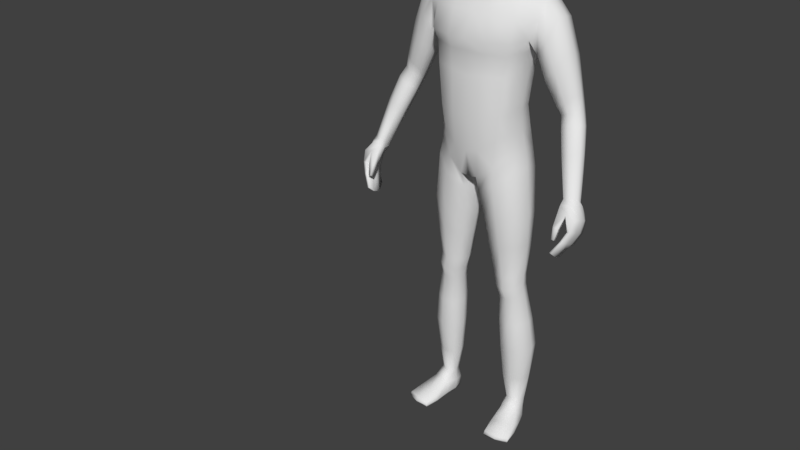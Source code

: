 # Source: Zuko.blend  (saved by Blender 2.90.8; exported with 4.5.12 LTS)
import bpy
from mathutils import Matrix  # noqa: F401  (used for matrix-valued properties, if any)

bpy.ops.wm.read_factory_settings(use_empty=True)
scene = bpy.context.scene
scene.name = 'Scene'

# ---- collections
col_collection_1 = bpy.data.collections.new('Collection 1'); scene.collection.children.link(col_collection_1)

# ---- materials (node trees are filled in below, after node groups)
mat_material = bpy.data.materials.new('Material')
mat_material.alpha_threshold = 0.0
mat_material.use_transparent_shadow = False
mat_material.roughness = 0.5
mat_material.line_color = (0.0, 0.0, 0.0, 1.0)
mat_material_001 = bpy.data.materials.new('Material.001')
mat_material_001.alpha_threshold = 0.0
mat_material_001.use_transparent_shadow = False
mat_material_001.diffuse_color = (0.0, 0.0, 0.0, 1.0)
mat_material_001.roughness = 0.5
mat_material_001.specular_intensity = 0.0

# ---- material node trees

# ---- world
world_world = bpy.data.worlds.new('World'); scene.world = world_world
world_world.color = (0.05088, 0.05088, 0.05088)
world_world.use_sun_shadow = False
world_world.sun_shadow_jitter_overblur = 0.0
world_world.cycles.sampling_method = 'MANUAL'

# ---- meshes
me_cube = bpy.data.meshes.new('Cube')
me_cube.from_pydata([(0.03365, 0.07679, 1.705), (0.07797, -0.03624, 1.703), (0.03158, -0.0622, 1.531), (0.03514, -0.04463, 1.758), (0.03855, 0.03384, 1.758), (0.04386, 0.02908, 1.557), (0.02939, -0.09313, 1.594), (0.03238, -0.09233, 1.696), (0.0742, -0.03865, 1.605), (0.07181, 0.02713, 1.62), (0.07897, 0.02951, 1.705), (0.027, 0.07602, 1.624), (0.03587, 0.06141, 1.734), (0.0517, 0.05492, 1.621), (0.05743, 0.02555, 1.58), (0.0637, -0.03947, 1.737), (0.05529, -0.06961, 1.595), (0.02799, -0.08427, 1.539), (0.02979, 0.05296, 1.58), (0.06002, 0.05598, 1.698), (0.05803, -0.04369, 1.56), (0.06624, 0.02961, 1.737), (0.05987, -0.06841, 1.692), (0.03258, -0.07888, 1.731), (0.0, -0.04768, 1.764), (0.0, 0.0369, 1.766), (0.03881, -0.002637, 1.768), (0.0, -0.06524, 1.524), (0.04566, 0.06822, 1.506), (0.03462, -0.01626, 1.547), (0.03208, -0.09406, 1.651), (0.0, -0.103, 1.595), (0.0, -0.1022, 1.702), (0.08056, -0.03571, 1.658), (0.07876, 0.02984, 1.666), (0.08131, -0.004875, 1.617), (0.0859, -0.001605, 1.711), (0.03046, 0.08121, 1.669), (0.0, 0.0849, 1.626), (0.0, 0.08571, 1.713), (0.04778, -0.06626, 1.564), (0.05304, -0.06377, 1.721), (0.04859, 0.04745, 1.592), (0.05606, 0.04981, 1.723), (0.05698, 0.05807, 1.663), (0.06361, -0.008028, 1.571), (0.06957, -0.002374, 1.746), (0.06024, -0.06765, 1.648), (0.08845, -0.001959, 1.668), (0.0, 0.05898, 1.578), (0.0, 0.06753, 1.742), (0.0, -0.09055, 1.536), (0.0, -0.08516, 1.737), (0.0, -0.002686, 1.776), (0.0, -0.01626, 1.539), (0.0, -0.1059, 1.656), (0.0, 0.09147, 1.676), (0.128, 0.06663, 0.9733), (0.12, -0.04304, 0.9708), (0.1878, -0.005869, 1.435), (0.0, 0.0984, 0.902), (0.0, -0.07383, 0.8843), (0.0, 0.08263, 1.471), (0.0, -0.03519, 1.459), (0.122, 0.03826, 1.109), (0.1367, 0.03987, 1.228), (0.1678, 0.07055, 1.329), (0.1184, -0.0513, 1.101), (0.1328, -0.0522, 1.226), (0.0, 0.06482, 1.083), (0.0, 0.06838, 1.207), (0.0, 0.1129, 1.325), (0.0, -0.1196, 1.321), (0.0, -0.1047, 1.207), (0.0, -0.1029, 1.078), (0.02088, 0.09973, 0.9108), (0.0267, -0.07556, 0.8899), (0.06831, 0.09766, 1.47), (0.06768, -0.03519, 1.47), (0.04374, -0.1029, 1.087), (0.04708, -0.1047, 1.216), (0.06115, -0.1082, 1.312), (0.04244, 0.1243, 1.316), (0.03922, 0.07974, 1.213), (0.03501, 0.07617, 1.086), (0.0, 0.05737, 1.539), (0.0, -0.01191, 1.507), (0.03081, 0.05737, 1.538), (0.03719, -0.01191, 1.507), (0.152, 0.06281, 0.09369), (0.1561, 0.02871, 0.09415), (0.1104, 0.05423, 0.0929), (0.1166, 0.01517, 0.09361), (0.13, -0.04623, 0.9177), (0.1427, 0.06227, 0.9143), (0.02962, 0.08224, 0.8425), (0.02813, -0.05958, 0.8408), (0.0, -0.09302, 0.9741), (0.1234, 0.05327, 1.041), (0.1179, -0.04725, 1.036), (0.0, 0.09677, 0.9734), (0.03981, -0.09302, 0.9827), (0.03806, 0.1016, 0.9818), (0.1385, -0.01241, 0.5579), (0.1451, 0.04773, 0.5591), (0.06845, 0.05139, 0.5562), (0.0682, -0.01625, 0.5541), (0.1442, -0.004429, 0.4869), (0.1496, 0.05032, 0.4889), (0.08543, 0.05188, 0.4799), (0.08551, -0.008566, 0.4777), (0.1556, 0.05582, 0.7717), (0.03732, 0.05868, 0.7565), (0.03724, -0.03885, 0.7533), (0.1453, -0.03972, 0.7689), (0.169, 0.004533, 0.2933), (0.1762, 0.07596, 0.2994), (0.09279, 0.06965, 0.2979), (0.09319, -0.001624, 0.2915), (0.1474, 0.04301, 0.5243), (0.07696, 0.04769, 0.5183), (0.0769, -0.01755, 0.5154), (0.1414, -0.01614, 0.5218), (0.08369, 0.09426, 0.9415), (0.07848, -0.06849, 0.9311), (0.1358, 0.08792, 1.45), (0.136, -0.02598, 1.454), (0.09935, -0.08061, 1.091), (0.1117, -0.08191, 1.217), (0.1328, -0.08535, 1.318), (0.1318, 0.1106, 1.312), (0.1102, 0.06724, 1.216), (0.09791, 0.06505, 1.098), (0.1293, 0.06724, 0.09171), (0.1385, 0.01729, 0.09234), (0.08337, -0.07296, 0.8789), (0.08653, 0.08514, 0.8762), (0.08933, 0.08477, 1.011), (0.08939, -0.07461, 1.012), (0.1069, -0.03156, 0.5559), (0.1071, 0.0671, 0.557), (0.1183, -0.02168, 0.4814), (0.1181, 0.06857, 0.4858), (0.0955, 0.07692, 0.7637), (0.09532, -0.06229, 0.7607), (0.1344, -0.0121, 0.2919), (0.1348, 0.09506, 0.299), (0.1128, 0.06187, 0.5216), (0.1128, -0.03431, 0.5182), (0.1366, 0.01227, 0.9863), (0.0, 0.01234, 0.8783), (0.1284, -0.003335, 1.107), (0.1432, -0.002973, 1.228), (0.01172, 0.01209, 0.8787), (0.08258, 0.02903, 1.48), (0.0, 0.06822, 1.503), (0.05204, 0.03148, 1.527), (0.1622, 0.04825, 0.09423), (0.1043, 0.03163, 0.0933), (0.01119, 0.009354, 0.8333), (0.1483, 0.01097, 0.9297), (0.1308, 0.002, 1.046), (0.05586, 0.0179, 0.554), (0.1525, 0.01961, 0.5588), (0.07422, 0.0216, 0.4774), (0.1565, 0.02464, 0.4893), (0.165, 0.01045, 0.7719), (0.02061, 0.01089, 0.7527), (0.07982, 0.03277, 0.2943), (0.1839, 0.04182, 0.2967), (0.1545, 0.01525, 0.5239), (0.06507, 0.01571, 0.5154), (0.1083, 0.0677, 0.02559), (0.1371, 0.02913, 1.462), (0.1813, 0.07724, 1.378), (0.1813, -0.03087, 1.382), (0.0, 0.1084, 1.399), (0.0, -0.08279, 1.39), (0.05139, 0.1197, 1.394), (0.06215, -0.08279, 1.387), (0.1332, -0.06481, 1.388), (0.1328, 0.1069, 1.388), (0.1868, 0.06598, 1.428), (0.1622, -0.03991, 1.324), (0.1912, 0.02902, 1.438), (0.1753, 0.01668, 1.316), (0.2096, 0.07724, 1.327), (0.2273, 0.06598, 1.383), (0.2116, -0.03086, 1.33), (0.2294, -0.005865, 1.391), (0.2341, 0.02902, 1.392), (0.184, 0.01668, 1.272), (0.1853, -0.02628, 1.283), (0.1875, 0.06691, 1.287), (0.3386, -0.04084, 0.887), (0.2873, 0.05597, 1.113), (0.3062, 0.04988, 1.126), (0.2838, -0.006383, 1.131), (0.3059, 0.007308, 1.139), (0.3122, 0.02531, 1.133), (0.2543, 0.02157, 1.108), (0.2579, -0.0007784, 1.12), (0.2637, 0.05277, 1.105), (0.3418, -0.02909, 1.038), (0.3604, -0.03887, 0.8964), (0.3508, -0.07858, 0.9132), (0.3664, -0.06569, 0.9165), (0.3681, -0.04994, 0.904), (0.3259, -0.07126, 0.9049), (0.3319, -0.08311, 0.9157), (0.3273, -0.05234, 0.8931), (0.3198, -0.04821, 1.03), (0.2936, -0.04448, 1.019), (0.2897, -0.021, 1.006), (0.3444, -0.01007, 1.028), (0.3399, 0.004779, 1.025), (0.318, 0.01121, 1.008), (0.2956, 0.00784, 1.001), (0.2703, 0.02779, 1.293), (0.2082, -0.01933, 1.216), (0.2646, -0.002505, 1.295), (0.2401, -0.02456, 1.252), (0.2652, 0.06059, 1.284), (0.2431, 0.0705, 1.241), (0.2152, 0.06247, 1.212), (0.2074, 0.01824, 1.204), (0.3339, -0.1416, 0.771), (0.3297, -0.09544, 0.8985), (0.3411, -0.07121, 0.7622), (0.3399, -0.03357, 0.878), (0.3404, -0.1412, 0.7694), (0.3599, -0.09025, 0.9034), (0.347, -0.07089, 0.7608), (0.3634, -0.03513, 0.8841), (0.3695, -0.1135, 0.8361), (0.3698, -0.04321, 0.807), (0.3796, -0.04321, 0.8087), (0.3804, -0.1135, 0.838), (0.3564, -0.05864, 0.7731), (0.3642, -0.05864, 0.7732), (0.3648, -0.1263, 0.806), (0.3561, -0.1263, 0.8059), (0.3552, -0.1055, 0.8794), (0.365, -0.03316, 0.8436), (0.3815, -0.03316, 0.8462), (0.3828, -0.1035, 0.8738), (0.3308, -0.09719, 0.7456), (0.331, -0.1219, 0.7533), (0.3255, -0.07575, 0.8885), (0.3288, -0.05015, 0.8871), (0.3429, -0.1212, 0.7505), (0.3427, -0.09655, 0.7428), (0.3759, -0.05015, 0.8941), (0.3739, -0.07194, 0.9023), (0.3849, -0.06913, 0.8191), (0.3849, -0.09132, 0.8289), (0.3649, -0.09132, 0.8254), (0.3649, -0.06913, 0.8156), (0.3525, -0.1037, 0.7949), (0.3522, -0.08567, 0.7879), (0.3684, -0.08119, 0.7842), (0.3684, -0.1037, 0.7952), (0.3904, -0.05964, 0.857), (0.3904, -0.08156, 0.866), (0.3491, -0.08328, 0.8668), (0.3568, -0.05964, 0.8518), (0.3331, -0.1357, 0.8105), (0.3302, -0.1262, 0.8459), (0.33, -0.1252, 0.8043), (0.3263, -0.1125, 0.841), (0.3409, -0.1357, 0.8095), (0.3467, -0.1262, 0.8433), (0.3413, -0.1252, 0.8053), (0.3457, -0.1125, 0.8385), (0.1203, -0.1072, 0.009007), (0.1189, -0.1079, 0.02878), (0.1102, 0.06373, 0.01325), (0.1063, 0.06386, 0.05225), (0.1962, -0.09266, 0.009007), (0.1977, -0.09286, 0.02878), (0.1443, 0.07003, 0.01337), (0.145, 0.07053, 0.05248), (0.1079, -0.01288, 0.01514), (0.1107, -0.009618, 0.06434), (0.1729, -0.0004632, 0.01514), (0.1648, 0.00163, 0.0647), (0.09929, 0.02912, 0.05714), (0.1586, 0.03922, 0.01099), (0.1066, 0.0293, 0.01099), (0.1621, 0.04204, 0.05729), (0.126, 0.0689, 0.01197), (0.1236, 0.07418, 0.05116), (0.1588, -0.1032, 0.007468), (0.159, -0.1039, 0.02971), (0.1393, -0.008526, 0.06944), (0.1405, -0.006909, 0.01227), (0.1326, 0.03434, 0.007786), (0.1177, -0.1122, 0.0185), (0.1447, 0.07408, 0.02553), (0.2004, -0.09637, 0.0185), (0.1789, 0.001207, 0.02741), (0.1018, -0.01351, 0.02741), (0.1631, 0.0416, 0.02381), (0.1016, 0.02986, 0.02381), (0.1606, -0.1126, 0.01852), (0.1246, 0.07637, 0.0262), (0.1131, -0.06326, 0.009912), (0.188, -0.04801, 0.0402), (0.1114, -0.06262, 0.0402), (0.1866, -0.04923, 0.009912), (0.1498, -0.05572, 0.04469), (0.15, -0.05674, 0.006848), (0.1066, -0.06542, 0.02081), (0.1935, -0.04882, 0.02081), (0.04837, -0.01584, 1.488), (0.0, -0.01584, 1.484), (0.06096, 0.02974, 1.5), (0.3024, 0.02601, 1.175), (0.2438, -0.006685, 1.145), (0.2723, -0.01242, 1.163), (0.296, 0.004031, 1.181), (0.2964, 0.05071, 1.167), (0.2759, 0.05806, 1.145), (0.2501, 0.05346, 1.132), (0.2407, 0.02059, 1.133), (0.3213, -0.00625, 1.108), (0.2682, -0.01552, 1.088), (0.3209, 0.03382, 1.094), (0.2971, 0.04025, 1.079), (0.273, 0.03688, 1.071), (0.2951, -0.02149, 1.1), (0.2643, 0.008041, 1.076), (0.3266, 0.01199, 1.102), (0.1647, 0.06467, 0.3944), (0.08743, 0.06219, 0.3889), (0.08769, -0.006769, 0.3844), (0.1581, -0.00138, 0.3901), (0.1265, 0.08423, 0.3925), (0.1264, -0.01912, 0.3865), (0.1724, 0.03336, 0.3932), (0.07478, 0.02703, 0.3857), (0.1627, 0.01839, 0.1798), (0.1642, 0.07388, 0.1827), (0.09842, 0.06595, 0.1816), (0.102, 0.007836, 0.1786), (0.1353, 0.003568, 0.1781), (0.1305, 0.08617, 0.1814), (0.0884, 0.03458, 0.1799), (0.1738, 0.04831, 0.1817), (0.1449, -0.02752, 0.6693), (0.1537, 0.05319, 0.6714), (0.0526, 0.05657, 0.662), (0.05243, -0.02906, 0.6592), (0.1028, 0.07417, 0.6661), (0.1026, -0.04915, 0.664), (0.1624, 0.01509, 0.6714), (0.03741, 0.01443, 0.6589), (0.1489, 0.05277, 1.29), (0.0, 0.08588, 1.28), (0.0, -0.1014, 1.279), (0.04658, 0.09601, 1.277), (0.05961, -0.09511, 1.276), (0.1211, -0.07474, 1.28), (0.1201, 0.08421, 1.276), (0.1553, 0.008453, 1.283), (0.1445, -0.03952, 1.287)], [], [(0, 37, 56, 39), (0, 39, 50, 12), (0, 12, 43, 19), (0, 19, 44, 37), (1, 33, 48, 36), (1, 36, 46, 15), (1, 15, 41, 22), (1, 22, 47, 33), (2, 27, 54, 29), (2, 29, 45, 20), (2, 20, 40, 17), (2, 17, 51, 27), (3, 15, 46, 26), (3, 26, 53, 24), (3, 24, 52, 23), (3, 23, 41, 15), (4, 21, 43, 12), (4, 12, 50, 25), (4, 25, 53, 26), (4, 26, 46, 21), (18, 87, 85, 49), (5, 18, 42, 14), (5, 14, 45, 29), (5, 156, 87, 18), (6, 17, 40, 16), (6, 16, 47, 30), (6, 30, 55, 31), (6, 31, 51, 17), (7, 30, 47, 22), (7, 22, 41, 23), (7, 23, 52, 32), (7, 32, 55, 30), (8, 20, 45, 35), (8, 35, 48, 33), (8, 33, 47, 16), (8, 16, 40, 20), (9, 14, 42, 13), (9, 13, 44, 34), (9, 34, 48, 35), (9, 35, 45, 14), (10, 34, 44, 19), (10, 19, 43, 21), (10, 21, 46, 36), (10, 36, 48, 34), (11, 18, 49, 38), (11, 38, 56, 37), (11, 37, 44, 13), (11, 13, 42, 18), (102, 75, 60, 100), (179, 78, 63, 177), (28, 155, 85, 87), (153, 76, 61, 150), (101, 79, 74, 97), (79, 80, 73, 74), (361, 81, 72, 359), (178, 82, 71, 176), (360, 83, 70, 358), (83, 84, 69, 70), (161, 151, 67, 99), (151, 152, 68, 67), (364, 185, 183, 365), (131, 132, 84, 83), (363, 131, 83, 360), (181, 130, 82, 178), (362, 129, 81, 361), (127, 128, 80, 79), (138, 127, 79, 101), (348, 341, 90, 157), (173, 154, 78, 126), (180, 126, 78, 179), (137, 123, 75, 102), (29, 88, 156, 5), (316, 28, 87, 156), (315, 314, 88, 86), (90, 285, 289, 157), (346, 342, 89, 133), (347, 343, 91, 158), (345, 344, 92, 134), (124, 76, 96, 135), (153, 75, 95, 159), (123, 57, 94, 136), (149, 58, 93, 160), (132, 137, 102, 84), (124, 138, 101, 76), (149, 161, 99, 58), (76, 101, 97, 61), (84, 102, 100, 69), (354, 352, 106, 139), (356, 351, 105, 162), (353, 350, 104, 140), (355, 349, 103, 163), (148, 121, 110, 141), (171, 120, 109, 164), (147, 119, 108, 142), (170, 122, 107, 165), (160, 93, 114, 166), (136, 94, 111, 143), (159, 95, 112, 167), (135, 96, 113, 144), (338, 335, 118, 145), (340, 334, 117, 168), (337, 333, 116, 146), (339, 336, 115, 169), (163, 103, 122, 170), (140, 104, 119, 147), (162, 105, 120, 171), (139, 106, 121, 148), (103, 139, 148, 122), (105, 140, 147, 120), (334, 337, 146, 117), (336, 338, 145, 115), (93, 135, 144, 114), (95, 136, 143, 112), (120, 147, 142, 109), (122, 148, 141, 107), (351, 353, 140, 105), (349, 354, 139, 103), (58, 99, 138, 124), (64, 98, 137, 132), (75, 123, 136, 95), (58, 124, 135, 93), (341, 345, 134, 90), (343, 346, 133, 91), (134, 294, 285, 90), (98, 57, 123, 137), (175, 59, 126, 180), (184, 173, 126, 59), (99, 67, 127, 138), (67, 68, 128, 127), (365, 183, 129, 362), (174, 66, 130, 181), (357, 65, 131, 363), (65, 64, 132, 131), (182, 125, 173, 184), (92, 283, 294, 134), (106, 162, 171, 121), (104, 163, 170, 119), (333, 339, 169, 116), (335, 340, 168, 118), (96, 159, 167, 113), (94, 160, 166, 111), (119, 170, 165, 108), (121, 171, 164, 110), (350, 355, 163, 104), (352, 356, 162, 106), (57, 98, 161, 149), (57, 149, 160, 94), (76, 153, 159, 96), (344, 347, 158, 92), (158, 286, 283, 92), (314, 316, 156, 88), (54, 86, 88, 29), (125, 77, 154, 173), (342, 348, 157, 89), (357, 66, 185, 364), (64, 65, 152, 151), (98, 64, 151, 161), (75, 153, 150, 60), (182, 174, 181, 125), (183, 175, 180, 129), (129, 180, 179, 81), (125, 181, 178, 77), (77, 178, 176, 62), (81, 179, 177, 72), (317, 320, 198, 199), (321, 317, 199, 196), (319, 318, 201, 197), (320, 319, 197, 198), (184, 59, 189, 190), (174, 182, 187, 186), (66, 174, 186, 193), (185, 66, 193, 191), (183, 185, 191, 192), (59, 175, 188, 189), (175, 183, 192, 188), (182, 184, 190, 187), (215, 214, 207, 204), (211, 212, 209, 205), (203, 211, 205, 206), (212, 213, 208, 209), (322, 321, 196, 195), (323, 322, 195, 202), (324, 323, 202, 200), (318, 324, 200, 201), (207, 252, 233, 204), (206, 253, 252, 207), (205, 231, 253, 206), (209, 227, 231, 205), (214, 203, 206, 207), (216, 215, 204, 194), (217, 216, 194, 210), (213, 217, 210, 208), (331, 329, 217, 213), (329, 328, 216, 217), (328, 327, 215, 216), (332, 325, 203, 214), (326, 331, 213, 212), (325, 330, 211, 203), (330, 326, 212, 211), (327, 332, 214, 215), (192, 191, 225, 219), (191, 193, 224, 225), (193, 186, 223, 224), (186, 187, 222, 223), (189, 188, 221, 220), (188, 192, 219, 221), (187, 190, 218, 222), (190, 189, 220, 218), (265, 249, 229, 243), (243, 229, 233, 244), (263, 253, 231, 245), (245, 231, 227, 242), (247, 250, 230, 226), (208, 248, 227, 209), (240, 237, 234, 241), (261, 255, 237, 240), (238, 235, 236, 239), (259, 257, 235, 238), (246, 259, 238, 228), (228, 238, 239, 232), (250, 261, 240, 230), (230, 240, 241, 226), (237, 245, 242, 234), (255, 263, 245, 237), (235, 243, 244, 236), (257, 265, 243, 235), (234, 242, 264, 256), (256, 264, 265, 257), (236, 244, 262, 254), (254, 262, 263, 255), (232, 239, 260, 251), (251, 260, 261, 250), (226, 241, 258, 247), (247, 258, 259, 246), (241, 234, 256, 258), (258, 256, 257, 259), (239, 236, 254, 260), (260, 254, 255, 261), (210, 249, 248, 208), (194, 229, 249, 210), (228, 232, 251, 246), (246, 251, 250, 247), (244, 233, 252, 262), (262, 252, 253, 263), (264, 248, 249, 265), (266, 267, 269, 268), (268, 269, 273, 272), (272, 273, 271, 270), (270, 271, 267, 266), (268, 272, 270, 266), (273, 269, 248, 264), (204, 233, 229, 194), (271, 273, 264, 242), (269, 267, 227, 248), (267, 271, 242, 227), (303, 286, 277, 172), (305, 291, 281, 298), (313, 307, 279, 299), (304, 293, 275, 297), (311, 309, 278, 292), (310, 308, 275, 293), (91, 277, 286, 158), (296, 287, 284, 295), (302, 289, 285, 300), (312, 308, 283, 301), (298, 281, 289, 302), (290, 280, 287, 296), (133, 291, 277, 91), (301, 283, 286, 303), (89, 281, 291, 133), (276, 290, 296, 288), (288, 296, 295, 282), (157, 289, 281, 89), (307, 310, 293, 279), (306, 311, 292, 274), (299, 279, 293, 304), (172, 277, 291, 305), (276, 172, 305, 290), (278, 299, 304, 292), (282, 301, 303, 288), (280, 298, 302, 287), (306, 312, 301, 282), (287, 302, 300, 284), (292, 304, 297, 274), (309, 313, 299, 278), (290, 305, 298, 280), (288, 303, 172, 276), (284, 300, 313, 309), (274, 297, 312, 306), (282, 295, 311, 306), (285, 294, 310, 307), (297, 275, 308, 312), (294, 283, 308, 310), (295, 284, 309, 311), (300, 285, 307, 313), (78, 154, 316, 314), (63, 78, 314, 315), (154, 77, 28, 316), (77, 62, 155, 28), (219, 225, 324, 318), (225, 224, 323, 324), (224, 223, 322, 323), (223, 222, 321, 322), (220, 221, 319, 320), (221, 219, 318, 319), (222, 218, 317, 321), (218, 220, 320, 317), (196, 199, 332, 327), (197, 201, 326, 330), (198, 197, 330, 325), (201, 200, 331, 326), (199, 198, 325, 332), (195, 196, 327, 328), (202, 195, 328, 329), (200, 202, 329, 331), (110, 164, 340, 335), (108, 165, 339, 333), (107, 141, 338, 336), (109, 142, 337, 334), (165, 107, 336, 339), (142, 108, 333, 337), (164, 109, 334, 340), (141, 110, 335, 338), (116, 169, 348, 342), (118, 168, 347, 344), (117, 146, 346, 343), (115, 145, 345, 341), (145, 118, 344, 345), (168, 117, 343, 347), (146, 116, 342, 346), (169, 115, 341, 348), (113, 167, 356, 352), (111, 166, 355, 350), (114, 144, 354, 349), (112, 143, 353, 351), (166, 114, 349, 355), (143, 111, 350, 353), (167, 112, 351, 356), (144, 113, 352, 354), (65, 357, 364, 152), (66, 357, 363, 130), (68, 365, 362, 128), (128, 362, 361, 80), (130, 363, 360, 82), (152, 364, 365, 68), (82, 360, 358, 71), (80, 361, 359, 73)])
me_cube.polygons.foreach_set('use_smooth', [True] * 347)
me_cube.materials.append(mat_material)
me_cube.materials.append(mat_material_001)
me_cube.use_remesh_preserve_volume = False
me_cube.use_remesh_preserve_attributes = False
me_cube.use_mirror_vertex_groups = False
me_cube.update()
arm_armature = bpy.data.armatures.new('Armature')  # bones are not reproduced

# ---- objects
ob_armature = bpy.data.objects.new('Armature', arm_armature)
ob_cube = bpy.data.objects.new('Cube', me_cube)

# ---- transforms, parenting, visibility, modifiers, constraints
ob_armature.location = (0.0, 0.0, 0.8848)
ob_armature.rotation_mode = 'QUATERNION'
ob_armature.rotation_quaternion = (1.0, 0.0, 0.0, 0.0)
ob_armature.show_in_front = True
ob_armature.lineart.crease_threshold = 0.0
ob_cube.parent = ob_armature
ob_cube.matrix_parent_inverse = Matrix(((1.0, -0.0, 0.0, -0.0), (-0.0, 1.0, -0.0, 0.0), (0.0, -0.0, 1.0, -0.8848), (-0.0, 0.0, -0.0, 1.0)))
ob_cube.location = (0.0, 0.0, 0.0)
ob_cube.lock_rotations_4d = False
ob_cube.empty_display_type = 'ARROWS'
ob_cube.lineart.crease_threshold = 0.0
_vg = ob_cube.vertex_groups.new(name='Hip')
for _i, _w in zip([0, 5, 12, 18, 19, 28, 43, 49, 57, 58, 60, 61, 64, 67, 69, 74, 75, 76, 77, 79, 84, 85, 87, 93, 94, 95, 96, 97, 98, 99, 100, 101, 102, 112, 113, 123, 124, 127, 132, 135, 136, 137, 138, 149, 150, 151, 153, 155, 156, 159, 160, 161, 167, 316], [0.001108, 0.001772, 0.003741, 0.003401, 0.004515, 0.09355, 0.01521, 0.0004, 0.03754, 0.08329, 0.2164, 0.2545, 0.03021, 0.06152, 0.09258, 0.1264, 0.3171, 0.1458, 0.0003976, 0.09787, 0.09042, 0.002937, 0.03992, 0.02098, 0.05225, 0.0, 0.0, 0.7268, 0.3643, 0.3523, 0.6103, 0.6627, 0.5585, 0.005369, 0.002628, 0.1575, 0.1273, 0.105, 0.06672, 0.07222, 0.0, 0.3557, 0.4703, 0.1711, 0.1431, 0.0371, 0.2407, 2.05e-05, 0.01822, 0.0, 0.01337, 0.3713, 0.008274, 0.006788]): _vg.add([_i], _w, 'REPLACE')
_vg = ob_cube.vertex_groups.new(name='Spine')
for _i, _w in zip([57, 58, 60, 64, 65, 66, 67, 68, 69, 70, 71, 72, 73, 74, 75, 79, 80, 81, 82, 83, 84, 93, 94, 97, 98, 99, 100, 101, 102, 123, 124, 127, 128, 129, 130, 131, 132, 137, 138, 149, 151, 152, 160, 161, 176, 177, 178, 179, 180, 183, 185, 357, 358, 359, 360, 361, 362, 363, 364, 365], [0.1769, 0.1403, 0.03226, 0.8146, 0.652, 0.0427, 0.8145, 0.6687, 0.831, 0.7965, 0.1178, 0.2152, 0.7845, 0.8064, 0.03371, 0.8267, 0.7551, 0.1842, 0.1216, 0.7691, 0.8244, 0.0003648, 0.02404, 0.1237, 0.5504, 0.5829, 0.1831, 0.1466, 0.2076, 0.08437, 0.04987, 0.8069, 0.7124, 0.1498, 0.1098, 0.6951, 0.7973, 0.3351, 0.2943, 0.2235, 0.8155, 0.6526, 0.03592, 0.623, 0.01521, 0.06457, 0.0153, 0.05366, 0.01698, 0.06564, 0.01964, 0.1995, 0.2637, 0.4145, 0.2577, 0.3172, 0.2928, 0.2588, 0.242, 0.2444]): _vg.add([_i], _w, 'REPLACE')
_vg = ob_cube.vertex_groups.new(name='Chest')
for _i, _w in zip([5, 27, 28, 29, 49, 54, 62, 63, 64, 65, 66, 67, 68, 70, 71, 72, 73, 77, 78, 80, 81, 82, 83, 85, 86, 87, 88, 125, 126, 127, 128, 129, 130, 131, 132, 151, 152, 154, 155, 156, 175, 176, 177, 178, 179, 180, 181, 183, 185, 314, 315, 316, 357, 358, 359, 360, 361, 362, 363, 364, 365], [0.04096, 0.002824, 0.4388, 0.03741, 0.009091, 0.06623, 0.5363, 0.7413, 0.01322, 0.1234, 0.05765, 0.01544, 0.164, 0.1326, 0.6301, 0.6761, 0.1574, 0.1614, 0.2199, 0.1764, 0.6576, 0.5699, 0.144, 0.09158, 0.2258, 0.1207, 0.207, 0.03312, 0.05642, 0.006096, 0.1662, 0.4436, 0.1973, 0.1304, 0.005267, 0.01345, 0.1333, 0.08022, 0.2889, 0.1522, 0.0219, 0.5561, 0.7622, 0.2765, 0.645, 0.1901, 0.07688, 0.1207, 0.02366, 0.4077, 0.6102, 0.3705, 0.1753, 0.5916, 0.5169, 0.5499, 0.5695, 0.4467, 0.3209, 0.2331, 0.3257]): _vg.add([_i], _w, 'REPLACE')
_vg = ob_cube.vertex_groups.new(name='Neck')
for _i, _w in zip([2, 5, 6, 8, 9, 11, 13, 14, 16, 17, 18, 20, 27, 28, 29, 30, 31, 32, 33, 34, 35, 37, 38, 40, 42, 44, 45, 47, 48, 49, 51, 54, 55, 56, 62, 63, 77, 78, 85, 86, 87, 88, 154, 155, 156, 176, 177, 178, 314, 315, 316], [0.3718, 0.6585, 0.137, 0.1374, 0.08953, 0.06787, 0.07621, 0.2994, 0.1559, 0.2831, 0.2202, 0.3161, 0.3811, 0.1679, 0.7173, 0.0539, 0.1273, 1.121e-05, 0.04458, 0.01401, 0.1164, 0.00462, 0.06859, 0.3045, 0.1665, 0.01074, 0.4389, 0.05673, 0.01787, 0.2389, 0.2761, 0.7861, 0.05335, 0.004934, 0.0, 0.04048, 0.0, 0.05783, 0.7032, 0.6856, 0.6713, 0.6105, 0.0, 0.0, 0.6263, 0.0652, 0.007954, 0.006758, 0.06467, 0.0, 0.0]): _vg.add([_i], _w, 'REPLACE')
_vg = ob_cube.vertex_groups.new(name='Head')
for _i, _w in zip([0, 1, 2, 3, 4, 5, 6, 7, 8, 9, 10, 11, 12, 13, 14, 15, 16, 17, 18, 19, 20, 21, 22, 23, 24, 25, 26, 27, 28, 29, 30, 31, 32, 33, 34, 35, 36, 37, 38, 39, 40, 41, 42, 43, 44, 45, 46, 47, 48, 49, 50, 51, 52, 53, 54, 55, 56, 85, 86, 87, 88, 155, 156, 316], [0.9848, 0.9812, 0.5946, 0.9947, 0.9961, 0.2623, 0.8545, 0.974, 0.8544, 0.9012, 0.9846, 0.9213, 0.9921, 0.9136, 0.6703, 0.9909, 0.8356, 0.6941, 0.7408, 0.9831, 0.6647, 0.9924, 0.9737, 0.9867, 0.9954, 0.997, 0.9975, 0.5824, 0.02653, 0.2136, 0.9427, 0.8639, 0.9734, 0.9497, 0.9647, 0.8757, 0.9852, 0.9686, 0.92, 0.9847, 0.681, 0.9856, 0.8105, 0.9901, 0.9657, 0.5375, 0.9935, 0.9399, 0.9634, 0.7183, 0.9922, 0.7, 0.9863, 0.9994, 0.1277, 0.9431, 0.9682, 0.1699, 0.02886, 0.1412, 0.04878, 0.04484, 0.09065, 0.01191]): _vg.add([_i], _w, 'REPLACE')
_vg = ob_cube.vertex_groups.new(name='Shoulder.L')
for _i, _w in zip([5, 28, 59, 62, 63, 65, 66, 68, 70, 71, 72, 77, 78, 80, 81, 82, 83, 85, 86, 87, 88, 125, 126, 128, 129, 130, 131, 152, 154, 155, 156, 173, 174, 175, 176, 177, 178, 179, 180, 181, 182, 183, 184, 185, 186, 187, 188, 189, 190, 192, 193, 218, 220, 222, 223, 224, 314, 315, 316, 357, 358, 359, 360, 361, 362, 363, 364, 365], [0.0, 0.0, 0.9212, 0.0, 0.0, 0.0, 0.5632, 0.0, 0.01621, 0.0, 0.077, 0.0, 0.04833, 0.005938, 0.0, 0.0, 0.01218, 0.0, 0.04391, 0.0, 0.0, 0.9119, 0.9063, 0.0, 0.0, 0.0, 0.0, 0.0, 0.4358, 0.0, 0.0, 0.9568, 0.7768, 0.7902, 0.01629, 0.0, 0.0, 0.0, 0.7022, 0.5326, 0.8775, 0.2646, 0.9085, 0.07948, 0.0, 0.0, 0.0, 0.0, 0.0, 0.07471, 0.01849, 0.01271, 0.0, 0.003617, 0.0, 0.0, 0.0, 0.08223, 0.0, 0.0, 0.1096, 0.03696, 0.0, 0.0, 0.0, 0.0, 0.0, 0.0]): _vg.add([_i], _w, 'REPLACE')
_vg = ob_cube.vertex_groups.new(name='Upper Arm.L')
for _i, _w in zip([59, 63, 64, 65, 66, 67, 68, 70, 71, 80, 81, 82, 83, 84, 98, 125, 126, 127, 128, 129, 130, 131, 132, 137, 152, 173, 174, 175, 177, 178, 179, 180, 181, 182, 183, 184, 185, 186, 187, 188, 189, 190, 191, 192, 193, 195, 196, 197, 198, 199, 200, 201, 202, 203, 211, 212, 213, 214, 215, 216, 217, 218, 219, 220, 221, 222, 223, 224, 225, 317, 318, 319, 320, 321, 322, 323, 324, 325, 326, 327, 328, 329, 330, 331, 332, 357, 358, 360, 361, 362, 363, 364, 365], [0.3702, 0.0, 0.0, 0.0, 0.3993, 0.0, 0.0, 0.0, 0.0, 0.04644, 0.0, 0.0, 0.0, 0.0, 0.0, 0.0002086, 0.01455, 0.0, 0.0, 0.08779, 0.0, 0.0, 0.0, 0.0, 0.0, 0.03647, 0.4562, 0.2979, 0.0, 0.0, 0.0, 0.007127, 0.1004, 0.5378, 0.3804, 0.3813, 0.5716, 0.8403, 0.7525, 0.8128, 0.5099, 0.5309, 0.6574, 0.8883, 0.673, 0.2376, 0.4774, 0.9211, 0.8491, 0.544, 0.3128, 0.7808, 0.2421, 0.1297, 0.1239, 0.1177, 0.0, 0.0002936, 0.0, 0.0, 0.0, 0.967, 0.9974, 0.9554, 0.9984, 0.9698, 0.9827, 0.9836, 0.9932, 0.9684, 0.9925, 1.0, 0.9857, 0.9433, 0.8867, 0.8589, 0.892, 0.2133, 0.1998, 0.1497, 0.1127, 0.0, 0.1438, 0.0, 0.1714, 0.0, 0.0, 0.0, 0.0, 0.0, 0.0, 0.0, 0.0]): _vg.add([_i], _w, 'REPLACE')
_vg = ob_cube.vertex_groups.new(name='Lower Arm.L')
for _i, _w in zip([64, 93, 98, 137, 195, 196, 197, 198, 199, 200, 201, 202, 203, 205, 206, 208, 209, 210, 211, 212, 213, 214, 215, 216, 217, 218, 222, 223, 224, 227, 317, 318, 319, 320, 321, 322, 323, 324, 325, 326, 327, 328, 329, 330, 331, 332], [0.0, 0.02426, 0.0, 0.0, 0.3681, 0.4517, 0.5057, 0.4267, 0.6097, 0.8242, 0.5163, 0.2511, 0.9889, 0.08172, 0.02071, 0.1013, 0.3575, 0.01178, 0.9818, 0.9865, 0.9827, 0.9786, 0.9892, 0.9755, 0.9786, 0.0, 0.0, 0.0, 0.0133, 0.002139, 0.0, 0.0, 0.0, 0.0, 0.233, 0.2345, 0.329, 0.435, 0.9082, 0.9922, 0.9281, 0.958, 0.9564, 0.9529, 0.9679, 0.9272]): _vg.add([_i], _w, 'REPLACE')
_vg = ob_cube.vertex_groups.new(name='Hand.L')
for _i, _w in zip([194, 203, 204, 205, 206, 207, 208, 209, 210, 211, 212, 213, 214, 215, 216, 217, 227, 229, 231, 233, 234, 235, 236, 237, 242, 243, 244, 245, 248, 249, 252, 253, 254, 255, 256, 257, 262, 263, 264, 265, 273], [0.8923, 0.02504, 0.8777, 0.8185, 0.7773, 0.8394, 0.9003, 0.7097, 0.9252, 0.0, 0.02529, 0.02552, 0.02014, 0.005326, 0.01328, 0.02572, 0.4237, 0.9279, 0.7172, 0.8041, 0.07084, 0.05891, 0.06527, 0.09227, 0.3882, 0.3817, 0.454, 0.5159, 0.3695, 0.9005, 0.9392, 0.8646, 0.01059, 0.03321, 0.03472, 0.02338, 0.4964, 0.5012, 0.6355, 0.8527, 0.01436]): _vg.add([_i], _w, 'REPLACE')
_vg = ob_cube.vertex_groups.new(name='Finger01.L')
for _i, _w in zip([228, 229, 231, 232, 233, 234, 235, 236, 237, 238, 239, 240, 241, 242, 243, 244, 245, 252, 253, 254, 255, 256, 257, 258, 259, 260, 261, 262, 263, 264, 265], [0.05395, 0.04763, 0.001503, 0.05192, 0.07082, 0.7301, 0.8114, 0.8375, 0.7621, 0.104, 0.1263, 0.1284, 0.1085, 0.03399, 0.5956, 0.5331, 0.2066, 0.04058, 0.02746, 0.9168, 0.8916, 0.8772, 0.9005, 0.04133, 0.01984, 0.04679, 0.05589, 0.5004, 0.4706, 0.0578, 0.1122]): _vg.add([_i], _w, 'REPLACE')
_vg = ob_cube.vertex_groups.new(name='Finger02.L')
for _i, _w in zip([226, 228, 230, 232, 234, 235, 236, 237, 238, 239, 240, 241, 246, 247, 250, 251, 254, 255, 256, 257, 258, 259, 260, 261], [0.9816, 0.9422, 0.978, 0.9444, 0.1325, 0.1283, 0.09627, 0.09841, 0.8884, 0.8637, 0.8509, 0.8753, 0.9947, 0.9985, 0.9996, 0.9913, 0.05235, 0.06079, 0.06646, 0.06066, 0.9505, 0.9634, 0.9493, 0.9395]): _vg.add([_i], _w, 'REPLACE')
_vg = ob_cube.vertex_groups.new(name='Thumb01.L')
for _i, _w in zip([205, 208, 209, 210, 227, 231, 234, 237, 242, 245, 248, 249, 253, 264, 265, 267, 269, 271, 273], [0.06083, 0.07236, 0.05447, 0.02971, 0.3802, 0.3657, 0.06342, 0.03981, 0.7798, 0.5386, 0.8245, 0.1381, 0.08724, 0.8561, 0.1329, 0.5931, 0.8933, 0.5511, 0.8137]): _vg.add([_i], _w, 'REPLACE')
_vg = ob_cube.vertex_groups.new(name='Thumb02.L')
for _i, _w in zip([205, 227, 231, 234, 242, 245, 248, 264, 265, 266, 267, 268, 269, 270, 271, 272, 273], [0.0, 0.0, 0.0, 0.0, 0.0, 0.0, 0.0, 0.0, 0.0, 0.9912, 0.6184, 0.9876, 0.6314, 0.9971, 0.6147, 0.9825, 0.4759]): _vg.add([_i], _w, 'REPLACE')
_vg = ob_cube.vertex_groups.new(name='Shoulder.R')
_vg = ob_cube.vertex_groups.new(name='Upper Arm.R')
_vg = ob_cube.vertex_groups.new(name='Lower Arm.R')
_vg = ob_cube.vertex_groups.new(name='Hand.R')
_vg = ob_cube.vertex_groups.new(name='Finger01.R')
_vg = ob_cube.vertex_groups.new(name='Finger02.R')
_vg = ob_cube.vertex_groups.new(name='Thumb01.R')
_vg = ob_cube.vertex_groups.new(name='Thumb02.R')
_vg = ob_cube.vertex_groups.new(name='Upper Leg.L')
for _i, _w in zip([57, 58, 60, 61, 64, 67, 69, 74, 75, 76, 79, 84, 93, 94, 95, 96, 97, 98, 99, 100, 101, 102, 103, 104, 105, 106, 107, 108, 109, 110, 111, 112, 113, 114, 119, 120, 121, 122, 123, 124, 127, 132, 135, 136, 137, 138, 139, 140, 141, 142, 143, 144, 147, 148, 149, 150, 151, 153, 159, 160, 161, 162, 163, 164, 165, 166, 167, 170, 171, 349, 350, 351, 352, 353, 354, 355, 356], [0.3683, 0.1989, 0.2371, 0.2878, 0.03514, 0.05425, 0.03079, 0.0, 0.2312, 0.04663, 0.03595, 0.0, 0.6897, 0.9091, 0.8059, 0.6635, 0.0, 0.1068, 0.0, 0.0, 0.0, 0.1738, 0.9124, 0.8865, 0.9172, 0.9165, 0.2751, 0.2081, 0.1749, 0.2242, 0.9875, 0.9703, 0.9729, 0.9938, 0.6933, 0.6192, 0.4673, 0.4709, 0.5836, 0.04422, 0.04166, 0.0, 0.7589, 0.8799, 0.2247, 0.0, 0.9211, 0.8567, 0.2068, 0.2576, 0.9809, 0.9897, 0.6704, 0.494, 0.2256, 0.0714, 0.04131, 0.134, 0.7747, 0.7842, 0.03196, 0.892, 0.8738, 0.3671, 0.1723, 0.9923, 0.9698, 0.3281, 0.4232, 0.9936, 0.9887, 0.9885, 0.9925, 0.9877, 0.9941, 0.9906, 0.9904]): _vg.add([_i], _w, 'REPLACE')
_vg = ob_cube.vertex_groups.new(name='Lower Leg.L')
for _i, _w in zip([6, 16, 30, 31, 47, 55, 89, 90, 91, 92, 103, 104, 105, 106, 107, 108, 109, 110, 115, 116, 117, 118, 119, 120, 121, 122, 133, 134, 139, 140, 141, 142, 145, 146, 147, 148, 157, 158, 162, 163, 164, 165, 168, 169, 170, 171, 172, 276, 277, 280, 281, 283, 285, 286, 287, 288, 289, 290, 291, 296, 298, 301, 302, 303, 305, 333, 334, 335, 336, 337, 338, 339, 340, 341, 342, 343, 344, 345, 346, 347, 348], [0.0, 0.0, 0.0, 0.0, 0.0, 0.0, 0.7434, 0.7756, 0.816, 0.7662, 0.184, 0.2631, 0.2654, 0.2704, 0.9315, 0.9512, 0.9752, 0.9507, 0.9991, 0.9986, 0.9994, 0.9996, 0.8007, 0.8401, 0.5327, 0.5291, 0.1128, 0.258, 0.295, 0.2592, 0.9314, 0.9618, 0.9993, 0.9984, 0.8292, 0.506, 0.8377, 0.8769, 0.2089, 0.2103, 0.977, 0.9429, 0.9997, 0.9988, 0.7392, 0.789, 0.2232, 0.1709, 0.3959, 0.1717, 0.3906, 0.05855, 0.03765, 0.2018, 0.08062, 0.08131, 0.1968, 0.1731, 0.3567, 0.07155, 0.2226, 0.005778, 0.1015, 0.1054, 0.2652, 0.9961, 0.9984, 0.998, 0.996, 0.997, 0.9966, 0.9959, 0.9988, 0.9897, 0.985, 0.991, 0.9923, 0.9857, 0.9749, 0.9943, 0.9889]): _vg.add([_i], _w, 'REPLACE')
_vg = ob_cube.vertex_groups.new(name='Foot.L')
for _i, _w in zip([89, 90, 91, 92, 134, 157, 158, 172, 274, 275, 276, 277, 278, 279, 280, 281, 282, 283, 284, 285, 286, 287, 288, 289, 290, 291, 294, 295, 296, 297, 298, 299, 300, 301, 302, 303, 305, 306, 307, 308, 309, 310, 311, 312, 313], [0.04607, 0.2095, 0.026, 0.2254, 0.7381, 0.0952, 0.09371, 0.7331, 0.1532, 0.1986, 0.7923, 0.542, 0.1573, 0.1794, 0.7922, 0.5465, 0.9135, 0.9331, 0.9179, 0.9472, 0.7774, 0.8906, 0.8901, 0.782, 0.79, 0.5186, 0.9876, 0.9188, 0.8991, 0.1447, 0.7349, 0.1463, 0.9332, 0.9235, 0.8721, 0.8675, 0.6828, 0.5863, 0.8573, 0.8514, 0.5801, 0.9762, 0.5029, 0.7465, 0.7195]): _vg.add([_i], _w, 'REPLACE')
_vg = ob_cube.vertex_groups.new(name='Toes.L')
for _i, _w in zip([274, 275, 278, 279, 282, 284, 292, 293, 295, 297, 299, 300, 301, 304, 306, 307, 308, 309, 310, 311, 312, 313], [0.8462, 0.8002, 0.8422, 0.8199, 0.06329, 0.06172, 0.9833, 0.9755, 0.06543, 0.8547, 0.8532, 0.03601, 0.04285, 0.9974, 0.4119, 0.3324, 0.1421, 0.4194, 0.01225, 0.4967, 0.2513, 0.3057]): _vg.add([_i], _w, 'REPLACE')
_vg = ob_cube.vertex_groups.new(name='Upper Leg.R')
_vg = ob_cube.vertex_groups.new(name='Lower Leg.R')
_vg = ob_cube.vertex_groups.new(name='Foot.R')
_vg = ob_cube.vertex_groups.new(name='Toes.R')
_vg = ob_cube.vertex_groups.new(name='Leg IK.L')
for _i, _w in zip([6, 7, 30, 31, 32, 55, 89, 90, 91, 92, 133, 134, 157, 158, 172, 276, 277, 279, 280, 281, 285, 289, 290, 291, 293, 294, 298, 299, 305, 307, 341, 344, 345, 348], [0.0, 0.0, 0.0, 0.0, 0.0, 0.0, 0.0, 0.0314, 0.0, 0.0, 0.0, 0.0, 0.0, 0.0, 0.02528, 0.006536, 0.008892, 0.0, 0.005251, 0.0, 0.0, 0.0, 0.007852, 0.0, 0.0, 0.0, 0.02216, 0.0, 0.04353, 0.0, 0.0, 0.0, 0.0, 0.009611]): _vg.add([_i], _w, 'REPLACE')
_vg = ob_cube.vertex_groups.new(name='Pole Target.L')
_vg = ob_cube.vertex_groups.new(name='Leg IK.R')
_vg = ob_cube.vertex_groups.new(name='Pole Target.R')
_m = ob_cube.modifiers.new('Mirror', 'MIRROR')
_m.use_clip = True
_m = ob_cube.modifiers.new('Armature', 'ARMATURE')
_m.object = ob_armature
_m.use_deform_preserve_volume = True

# ---- collection membership
scene.collection.objects.link(ob_armature)
col_collection_1.objects.link(ob_cube)

# ---- scene / render settings (as saved in the file)
scene.frame_start = 1; scene.frame_end = 19; scene.frame_set(13)
scene.render.engine = 'BLENDER_EEVEE_NEXT'
scene.render.resolution_percentage = 50
scene.render.dither_intensity = 0.0
scene.cycles.use_denoising = False
scene.cycles.samples = 128
scene.cycles.sampling_pattern = 'TABULATED_SOBOL'
scene.cycles.light_sampling_threshold = 0.0
scene.cycles.use_adaptive_sampling = False
scene.cycles.use_light_tree = False
scene.cycles.blur_glossy = 0.0
scene.cycles.sample_clamp_indirect = 0.0
scene.view_settings.view_transform = 'Standard'
bpy.context.view_layer.update()

# ---- added for rendering (the .blend has no active camera and no usable light): camera, sun
cam_auto = bpy.data.cameras.new('AutoCamera')
cam_auto.lens = 50.0
cam_auto.sensor_width = 36.0
cam_auto.clip_end = 1000.0
ob_auto_camera = bpy.data.objects.new('AutoCamera', cam_auto)
scene.collection.objects.link(ob_auto_camera)
ob_auto_camera.location = (1.76072, -2.50497, 2.25595)
ob_auto_camera.rotation_euler = (1.09748, -7.21219e-08, 0.694738)
scene.camera = ob_auto_camera
light_auto_sun = bpy.data.lights.new('AutoSun', 'SUN')
light_auto_sun.energy = 3.0
light_auto_sun.angle = 0.0523599
ob_auto_sun = bpy.data.objects.new('AutoSun', light_auto_sun)
scene.collection.objects.link(ob_auto_sun)
ob_auto_sun.rotation_euler = (0.872665, 0.174533, 0.523599)
bpy.context.view_layer.update()

